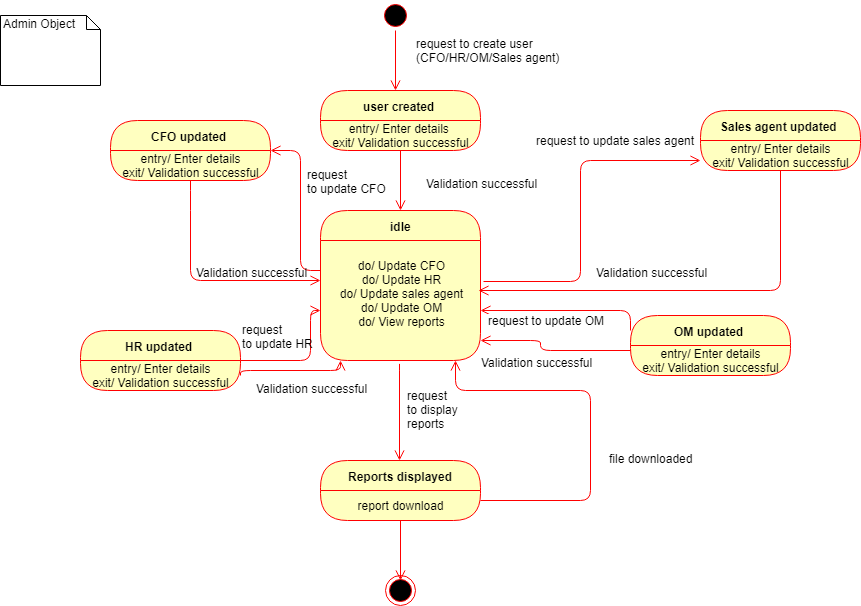

The diagram above was exported from draw.io. Its source (the exported page's mxGraphModel, read from the mxfile embedded in the PNG):
<mxGraphModel dx="839" dy="435" grid="1" gridSize="10" guides="1" tooltips="1" connect="1" arrows="1" fold="1" page="1" pageScale="1" pageWidth="850" pageHeight="1100" math="0" shadow="0">
  <root>
    <mxCell id="0" />
    <mxCell id="1" parent="0" />
    <mxCell id="_l3EORvOyoUwvHol0EKe-3" value="" style="ellipse;html=1;shape=startState;fillColor=#000000;strokeColor=#ff0000;" vertex="1" parent="1">
      <mxGeometry x="420" y="10" width="30" height="30" as="geometry" />
    </mxCell>
    <mxCell id="_l3EORvOyoUwvHol0EKe-4" value="" style="edgeStyle=orthogonalEdgeStyle;html=1;verticalAlign=bottom;endArrow=open;endSize=8;strokeColor=#ff0000;" edge="1" source="_l3EORvOyoUwvHol0EKe-3" parent="1">
      <mxGeometry relative="1" as="geometry">
        <mxPoint x="435" y="100" as="targetPoint" />
      </mxGeometry>
    </mxCell>
    <mxCell id="_l3EORvOyoUwvHol0EKe-5" value="user created&amp;nbsp;" style="swimlane;html=1;fontStyle=1;align=center;verticalAlign=middle;childLayout=stackLayout;horizontal=1;startSize=30;horizontalStack=0;resizeParent=0;resizeLast=1;container=0;fontColor=#000000;collapsible=0;rounded=1;arcSize=30;strokeColor=#ff0000;fillColor=#ffffc0;swimlaneFillColor=#ffffc0;" vertex="1" parent="1">
      <mxGeometry x="360" y="100" width="160" height="60" as="geometry" />
    </mxCell>
    <mxCell id="_l3EORvOyoUwvHol0EKe-6" value="entry/ Enter details&amp;nbsp;&lt;br&gt;exit/ Validation successful&lt;br&gt;" style="text;html=1;strokeColor=none;fillColor=none;align=center;verticalAlign=middle;spacingLeft=4;spacingRight=4;whiteSpace=wrap;overflow=hidden;rotatable=0;fontColor=#000000;" vertex="1" parent="_l3EORvOyoUwvHol0EKe-5">
      <mxGeometry y="30" width="160" height="30" as="geometry" />
    </mxCell>
    <mxCell id="_l3EORvOyoUwvHol0EKe-7" value="" style="edgeStyle=orthogonalEdgeStyle;html=1;verticalAlign=bottom;endArrow=open;endSize=8;strokeColor=#ff0000;" edge="1" source="_l3EORvOyoUwvHol0EKe-5" parent="1">
      <mxGeometry relative="1" as="geometry">
        <mxPoint x="440" y="220" as="targetPoint" />
      </mxGeometry>
    </mxCell>
    <mxCell id="_l3EORvOyoUwvHol0EKe-9" value="Admin Object" style="shape=note;whiteSpace=wrap;html=1;size=14;verticalAlign=top;align=left;spacingTop=-6;" vertex="1" parent="1">
      <mxGeometry x="40" y="25" width="100" height="70" as="geometry" />
    </mxCell>
    <mxCell id="_l3EORvOyoUwvHol0EKe-10" value="request to create user &#10;(CFO/HR/OM/Sales agent)&#10;&#10;" style="text;strokeColor=none;fillColor=none;align=left;verticalAlign=top;spacingLeft=4;spacingRight=4;overflow=hidden;rotatable=0;points=[[0,0.5],[1,0.5]];portConstraint=eastwest;" vertex="1" parent="1">
      <mxGeometry x="450" y="40" width="160" height="53" as="geometry" />
    </mxCell>
    <mxCell id="_l3EORvOyoUwvHol0EKe-12" value="Validation successful" style="text;strokeColor=none;fillColor=none;align=left;verticalAlign=top;spacingLeft=4;spacingRight=4;overflow=hidden;rotatable=0;points=[[0,0.5],[1,0.5]];portConstraint=eastwest;" vertex="1" parent="1">
      <mxGeometry x="460" y="180" width="140" height="26" as="geometry" />
    </mxCell>
    <mxCell id="_l3EORvOyoUwvHol0EKe-13" value="idle" style="swimlane;html=1;fontStyle=1;align=center;verticalAlign=middle;childLayout=stackLayout;horizontal=1;startSize=30;horizontalStack=0;resizeParent=0;resizeLast=1;container=0;fontColor=#000000;collapsible=0;rounded=1;arcSize=30;strokeColor=#ff0000;fillColor=#ffffc0;swimlaneFillColor=#ffffc0;" vertex="1" parent="1">
      <mxGeometry x="360" y="220" width="160" height="150" as="geometry" />
    </mxCell>
    <mxCell id="_l3EORvOyoUwvHol0EKe-14" value="do/ Update CFO&lt;br&gt;do/ Update HR&lt;br&gt;do/ Update sales agent&lt;br&gt;do/ Update OM&lt;br&gt;do/ View reports&lt;br&gt;&lt;br&gt;" style="text;html=1;strokeColor=none;fillColor=none;align=center;verticalAlign=middle;spacingLeft=4;spacingRight=4;whiteSpace=wrap;overflow=hidden;rotatable=0;fontColor=#000000;" vertex="1" parent="_l3EORvOyoUwvHol0EKe-13">
      <mxGeometry y="30" width="160" height="120" as="geometry" />
    </mxCell>
    <mxCell id="_l3EORvOyoUwvHol0EKe-17" value="" style="edgeStyle=orthogonalEdgeStyle;html=1;verticalAlign=bottom;endArrow=open;endSize=8;strokeColor=#ff0000;" edge="1" parent="1">
      <mxGeometry relative="1" as="geometry">
        <mxPoint x="439" y="470" as="targetPoint" />
        <mxPoint x="439" y="380" as="sourcePoint" />
        <Array as="points">
          <mxPoint x="439" y="370" />
          <mxPoint x="439" y="370" />
        </Array>
      </mxGeometry>
    </mxCell>
    <mxCell id="_l3EORvOyoUwvHol0EKe-23" value="" style="edgeStyle=orthogonalEdgeStyle;html=1;verticalAlign=bottom;endArrow=open;endSize=8;strokeColor=#ff0000;exitX=1.019;exitY=0.342;exitDx=0;exitDy=0;exitPerimeter=0;" edge="1" parent="1" source="_l3EORvOyoUwvHol0EKe-14">
      <mxGeometry relative="1" as="geometry">
        <mxPoint x="740" y="170" as="targetPoint" />
        <mxPoint x="590" y="290" as="sourcePoint" />
        <Array as="points">
          <mxPoint x="620" y="291" />
        </Array>
      </mxGeometry>
    </mxCell>
    <mxCell id="_l3EORvOyoUwvHol0EKe-24" value="request to update sales agent" style="text;strokeColor=none;fillColor=none;align=left;verticalAlign=top;spacingLeft=4;spacingRight=4;overflow=hidden;rotatable=0;points=[[0,0.5],[1,0.5]];portConstraint=eastwest;" vertex="1" parent="1">
      <mxGeometry x="570" y="137" width="170" height="26" as="geometry" />
    </mxCell>
    <mxCell id="_l3EORvOyoUwvHol0EKe-25" value="Sales agent updated&amp;nbsp;" style="swimlane;html=1;fontStyle=1;align=center;verticalAlign=middle;childLayout=stackLayout;horizontal=1;startSize=30;horizontalStack=0;resizeParent=0;resizeLast=1;container=0;fontColor=#000000;collapsible=0;rounded=1;arcSize=30;strokeColor=#ff0000;fillColor=#ffffc0;swimlaneFillColor=#ffffc0;" vertex="1" parent="1">
      <mxGeometry x="740" y="120" width="160" height="60" as="geometry" />
    </mxCell>
    <mxCell id="_l3EORvOyoUwvHol0EKe-26" value="entry/ Enter details&lt;br&gt;exit/ Validation successful&lt;br&gt;&lt;br&gt;" style="text;html=1;strokeColor=none;fillColor=none;align=center;verticalAlign=middle;spacingLeft=4;spacingRight=4;whiteSpace=wrap;overflow=hidden;rotatable=0;fontColor=#000000;" vertex="1" parent="_l3EORvOyoUwvHol0EKe-25">
      <mxGeometry y="30" width="160" height="30" as="geometry" />
    </mxCell>
    <mxCell id="_l3EORvOyoUwvHol0EKe-28" value="Subtitle" style="text;html=1;strokeColor=none;fillColor=none;align=center;verticalAlign=middle;spacingLeft=4;spacingRight=4;whiteSpace=wrap;overflow=hidden;rotatable=0;fontColor=#000000;" vertex="1" parent="_l3EORvOyoUwvHol0EKe-25">
      <mxGeometry y="60" width="160" as="geometry" />
    </mxCell>
    <mxCell id="_l3EORvOyoUwvHol0EKe-27" value="" style="edgeStyle=orthogonalEdgeStyle;html=1;verticalAlign=bottom;endArrow=open;endSize=8;strokeColor=#ff0000;entryX=0.988;entryY=0.417;entryDx=0;entryDy=0;entryPerimeter=0;" edge="1" source="_l3EORvOyoUwvHol0EKe-25" parent="1" target="_l3EORvOyoUwvHol0EKe-14">
      <mxGeometry relative="1" as="geometry">
        <mxPoint x="530" y="300" as="targetPoint" />
        <Array as="points">
          <mxPoint x="820" y="300" />
        </Array>
      </mxGeometry>
    </mxCell>
    <mxCell id="_l3EORvOyoUwvHol0EKe-33" value="Validation successful" style="text;strokeColor=none;fillColor=none;align=left;verticalAlign=top;spacingLeft=4;spacingRight=4;overflow=hidden;rotatable=0;points=[[0,0.5],[1,0.5]];portConstraint=eastwest;" vertex="1" parent="1">
      <mxGeometry x="630" y="269" width="190" height="26" as="geometry" />
    </mxCell>
    <mxCell id="_l3EORvOyoUwvHol0EKe-35" value="" style="edgeStyle=orthogonalEdgeStyle;html=1;verticalAlign=bottom;endArrow=open;endSize=8;strokeColor=#ff0000;exitX=0;exitY=0.25;exitDx=0;exitDy=0;exitPerimeter=0;" edge="1" parent="1" source="_l3EORvOyoUwvHol0EKe-14" target="_l3EORvOyoUwvHol0EKe-36">
      <mxGeometry relative="1" as="geometry">
        <mxPoint x="230" y="160" as="targetPoint" />
        <mxPoint x="350" y="270" as="sourcePoint" />
        <Array as="points">
          <mxPoint x="340" y="280" />
          <mxPoint x="340" y="160" />
        </Array>
      </mxGeometry>
    </mxCell>
    <mxCell id="_l3EORvOyoUwvHol0EKe-36" value="CFO updated&amp;nbsp;" style="swimlane;html=1;fontStyle=1;align=center;verticalAlign=middle;childLayout=stackLayout;horizontal=1;startSize=30;horizontalStack=0;resizeParent=0;resizeLast=1;container=0;fontColor=#000000;collapsible=0;rounded=1;arcSize=30;strokeColor=#ff0000;fillColor=#ffffc0;swimlaneFillColor=#ffffc0;" vertex="1" parent="1">
      <mxGeometry x="150" y="130" width="160" height="60" as="geometry" />
    </mxCell>
    <mxCell id="_l3EORvOyoUwvHol0EKe-37" value="entry/ Enter details&lt;br&gt;exit/ Validation successful&lt;br&gt;" style="text;html=1;strokeColor=none;fillColor=none;align=center;verticalAlign=middle;spacingLeft=4;spacingRight=4;whiteSpace=wrap;overflow=hidden;rotatable=0;fontColor=#000000;" vertex="1" parent="_l3EORvOyoUwvHol0EKe-36">
      <mxGeometry y="30" width="160" height="30" as="geometry" />
    </mxCell>
    <mxCell id="_l3EORvOyoUwvHol0EKe-38" value="request&lt;br&gt;to update CFO&lt;br&gt;" style="text;html=1;resizable=0;points=[];autosize=1;align=left;verticalAlign=top;spacingTop=-4;" vertex="1" parent="1">
      <mxGeometry x="345" y="175" width="90" height="30" as="geometry" />
    </mxCell>
    <mxCell id="_l3EORvOyoUwvHol0EKe-39" value="" style="edgeStyle=orthogonalEdgeStyle;html=1;verticalAlign=bottom;endArrow=open;endSize=8;strokeColor=#ff0000;" edge="1" parent="1">
      <mxGeometry relative="1" as="geometry">
        <mxPoint x="360" y="290" as="targetPoint" />
        <mxPoint x="230" y="190" as="sourcePoint" />
        <Array as="points">
          <mxPoint x="230" y="210" />
          <mxPoint x="230" y="210" />
        </Array>
      </mxGeometry>
    </mxCell>
    <mxCell id="_l3EORvOyoUwvHol0EKe-40" value="Validation successful" style="text;strokeColor=none;fillColor=none;align=left;verticalAlign=top;spacingLeft=4;spacingRight=4;overflow=hidden;rotatable=0;points=[[0,0.5],[1,0.5]];portConstraint=eastwest;" vertex="1" parent="1">
      <mxGeometry x="230" y="269" width="190" height="26" as="geometry" />
    </mxCell>
    <mxCell id="_l3EORvOyoUwvHol0EKe-42" value="HR updated&amp;nbsp;" style="swimlane;html=1;fontStyle=1;align=center;verticalAlign=middle;childLayout=stackLayout;horizontal=1;startSize=30;horizontalStack=0;resizeParent=0;resizeLast=1;container=0;fontColor=#000000;collapsible=0;rounded=1;arcSize=30;strokeColor=#ff0000;fillColor=#ffffc0;swimlaneFillColor=#ffffc0;" vertex="1" parent="1">
      <mxGeometry x="120" y="340" width="160" height="60" as="geometry" />
    </mxCell>
    <mxCell id="_l3EORvOyoUwvHol0EKe-43" value="entry/ Enter details&lt;br&gt;exit/ Validation successful&lt;br&gt;" style="text;html=1;strokeColor=none;fillColor=none;align=center;verticalAlign=middle;spacingLeft=4;spacingRight=4;whiteSpace=wrap;overflow=hidden;rotatable=0;fontColor=#000000;" vertex="1" parent="_l3EORvOyoUwvHol0EKe-42">
      <mxGeometry y="30" width="160" height="30" as="geometry" />
    </mxCell>
    <mxCell id="_l3EORvOyoUwvHol0EKe-46" value="" style="edgeStyle=orthogonalEdgeStyle;html=1;verticalAlign=bottom;endArrow=open;endSize=8;strokeColor=#ff0000;" edge="1" parent="1">
      <mxGeometry relative="1" as="geometry">
        <mxPoint x="360" y="320" as="targetPoint" />
        <mxPoint x="280" y="370" as="sourcePoint" />
        <Array as="points">
          <mxPoint x="350" y="370" />
          <mxPoint x="350" y="320" />
        </Array>
      </mxGeometry>
    </mxCell>
    <mxCell id="_l3EORvOyoUwvHol0EKe-47" value="request&amp;nbsp;&lt;br&gt;to update HR&amp;nbsp;&lt;br&gt;&lt;br&gt;" style="text;html=1;resizable=0;points=[];autosize=1;align=left;verticalAlign=top;spacingTop=-4;" vertex="1" parent="1">
      <mxGeometry x="280" y="330" width="90" height="40" as="geometry" />
    </mxCell>
    <mxCell id="_l3EORvOyoUwvHol0EKe-51" value="" style="edgeStyle=orthogonalEdgeStyle;html=1;verticalAlign=bottom;endArrow=open;endSize=8;strokeColor=#ff0000;exitX=1;exitY=0.5;exitDx=0;exitDy=0;entryX=0.125;entryY=1;entryDx=0;entryDy=0;entryPerimeter=0;" edge="1" parent="1" source="_l3EORvOyoUwvHol0EKe-43" target="_l3EORvOyoUwvHol0EKe-14">
      <mxGeometry relative="1" as="geometry">
        <mxPoint x="360" y="385" as="targetPoint" />
        <mxPoint x="290" y="420" as="sourcePoint" />
        <Array as="points">
          <mxPoint x="280" y="380" />
          <mxPoint x="380" y="380" />
        </Array>
      </mxGeometry>
    </mxCell>
    <mxCell id="_l3EORvOyoUwvHol0EKe-52" value="Validation successful" style="text;strokeColor=none;fillColor=none;align=left;verticalAlign=top;spacingLeft=4;spacingRight=4;overflow=hidden;rotatable=0;points=[[0,0.5],[1,0.5]];portConstraint=eastwest;" vertex="1" parent="1">
      <mxGeometry x="290" y="385" width="190" height="26" as="geometry" />
    </mxCell>
    <mxCell id="_l3EORvOyoUwvHol0EKe-53" value="OM updated&amp;nbsp;" style="swimlane;html=1;fontStyle=1;align=center;verticalAlign=middle;childLayout=stackLayout;horizontal=1;startSize=30;horizontalStack=0;resizeParent=0;resizeLast=1;container=0;fontColor=#000000;collapsible=0;rounded=1;arcSize=30;strokeColor=#ff0000;fillColor=#ffffc0;swimlaneFillColor=#ffffc0;" vertex="1" parent="1">
      <mxGeometry x="670" y="325" width="160" height="60" as="geometry" />
    </mxCell>
    <mxCell id="_l3EORvOyoUwvHol0EKe-54" value="entry/ Enter details&lt;br&gt;exit/ Validation successful&lt;br&gt;&lt;br&gt;" style="text;html=1;strokeColor=none;fillColor=none;align=center;verticalAlign=middle;spacingLeft=4;spacingRight=4;whiteSpace=wrap;overflow=hidden;rotatable=0;fontColor=#000000;" vertex="1" parent="_l3EORvOyoUwvHol0EKe-53">
      <mxGeometry y="30" width="160" height="30" as="geometry" />
    </mxCell>
    <mxCell id="_l3EORvOyoUwvHol0EKe-55" value="Subtitle" style="text;html=1;strokeColor=none;fillColor=none;align=center;verticalAlign=middle;spacingLeft=4;spacingRight=4;whiteSpace=wrap;overflow=hidden;rotatable=0;fontColor=#000000;" vertex="1" parent="_l3EORvOyoUwvHol0EKe-53">
      <mxGeometry y="60" width="160" as="geometry" />
    </mxCell>
    <mxCell id="_l3EORvOyoUwvHol0EKe-56" value="" style="edgeStyle=orthogonalEdgeStyle;html=1;verticalAlign=bottom;endArrow=open;endSize=8;strokeColor=#ff0000;exitX=0;exitY=0.25;exitDx=0;exitDy=0;exitPerimeter=0;entryX=1;entryY=0.583;entryDx=0;entryDy=0;entryPerimeter=0;" edge="1" parent="1" source="_l3EORvOyoUwvHol0EKe-53" target="_l3EORvOyoUwvHol0EKe-14">
      <mxGeometry relative="1" as="geometry">
        <mxPoint x="610" y="400" as="targetPoint" />
        <mxPoint x="610" y="340" as="sourcePoint" />
        <Array as="points">
          <mxPoint x="670" y="320" />
        </Array>
      </mxGeometry>
    </mxCell>
    <mxCell id="_l3EORvOyoUwvHol0EKe-57" value="request to update OM" style="text;html=1;resizable=0;points=[];align=center;verticalAlign=middle;labelBackgroundColor=#ffffff;" vertex="1" connectable="0" parent="_l3EORvOyoUwvHol0EKe-56">
      <mxGeometry x="0.2353" y="9" relative="1" as="geometry">
        <mxPoint as="offset" />
      </mxGeometry>
    </mxCell>
    <mxCell id="_l3EORvOyoUwvHol0EKe-58" value="" style="edgeStyle=orthogonalEdgeStyle;html=1;verticalAlign=bottom;endArrow=open;endSize=8;strokeColor=#ff0000;exitX=0;exitY=0.167;exitDx=0;exitDy=0;exitPerimeter=0;" edge="1" parent="1" source="_l3EORvOyoUwvHol0EKe-54">
      <mxGeometry relative="1" as="geometry">
        <mxPoint x="520" y="350" as="targetPoint" />
        <mxPoint x="580" y="380" as="sourcePoint" />
        <Array as="points">
          <mxPoint x="580" y="360" />
          <mxPoint x="580" y="350" />
        </Array>
      </mxGeometry>
    </mxCell>
    <mxCell id="_l3EORvOyoUwvHol0EKe-59" value="Validation successful" style="text;strokeColor=none;fillColor=none;align=left;verticalAlign=top;spacingLeft=4;spacingRight=4;overflow=hidden;rotatable=0;points=[[0,0.5],[1,0.5]];portConstraint=eastwest;" vertex="1" parent="1">
      <mxGeometry x="515" y="359" width="190" height="26" as="geometry" />
    </mxCell>
    <mxCell id="_l3EORvOyoUwvHol0EKe-60" value="Reports displayed" style="swimlane;html=1;fontStyle=1;align=center;verticalAlign=middle;childLayout=stackLayout;horizontal=1;startSize=30;horizontalStack=0;resizeParent=0;resizeLast=1;container=0;fontColor=#000000;collapsible=0;rounded=1;arcSize=30;strokeColor=#ff0000;fillColor=#ffffc0;swimlaneFillColor=#ffffc0;" vertex="1" parent="1">
      <mxGeometry x="360" y="470" width="160" height="60" as="geometry" />
    </mxCell>
    <mxCell id="_l3EORvOyoUwvHol0EKe-61" value="report download" style="text;html=1;strokeColor=none;fillColor=none;align=center;verticalAlign=middle;spacingLeft=4;spacingRight=4;whiteSpace=wrap;overflow=hidden;rotatable=0;fontColor=#000000;" vertex="1" parent="_l3EORvOyoUwvHol0EKe-60">
      <mxGeometry y="30" width="160" height="30" as="geometry" />
    </mxCell>
    <mxCell id="_l3EORvOyoUwvHol0EKe-62" value="" style="edgeStyle=orthogonalEdgeStyle;html=1;verticalAlign=bottom;endArrow=open;endSize=8;strokeColor=#ff0000;" edge="1" source="_l3EORvOyoUwvHol0EKe-60" parent="1">
      <mxGeometry relative="1" as="geometry">
        <mxPoint x="440" y="590" as="targetPoint" />
      </mxGeometry>
    </mxCell>
    <mxCell id="_l3EORvOyoUwvHol0EKe-63" value="" style="ellipse;html=1;shape=endState;fillColor=#000000;strokeColor=#ff0000;" vertex="1" parent="1">
      <mxGeometry x="425" y="585" width="30" height="30" as="geometry" />
    </mxCell>
    <mxCell id="_l3EORvOyoUwvHol0EKe-65" value="request&amp;nbsp;&lt;br&gt;to display&lt;br&gt;reports&amp;nbsp;&lt;br&gt;&lt;br&gt;" style="text;html=1;resizable=0;points=[];autosize=1;align=left;verticalAlign=top;spacingTop=-4;" vertex="1" parent="1">
      <mxGeometry x="445" y="396" width="70" height="60" as="geometry" />
    </mxCell>
    <mxCell id="_l3EORvOyoUwvHol0EKe-69" value="" style="edgeStyle=orthogonalEdgeStyle;html=1;verticalAlign=bottom;endArrow=open;endSize=8;strokeColor=#ff0000;entryX=0.844;entryY=1;entryDx=0;entryDy=0;entryPerimeter=0;" edge="1" parent="1" target="_l3EORvOyoUwvHol0EKe-14">
      <mxGeometry relative="1" as="geometry">
        <mxPoint x="495" y="400" as="targetPoint" />
        <mxPoint x="520" y="510" as="sourcePoint" />
        <Array as="points">
          <mxPoint x="630" y="510" />
          <mxPoint x="630" y="400" />
          <mxPoint x="495" y="400" />
        </Array>
      </mxGeometry>
    </mxCell>
    <mxCell id="_l3EORvOyoUwvHol0EKe-70" value="file downloaded" style="text;html=1;resizable=0;points=[];autosize=1;align=left;verticalAlign=top;spacingTop=-4;" vertex="1" parent="1">
      <mxGeometry x="647" y="459" width="100" height="20" as="geometry" />
    </mxCell>
  </root>
</mxGraphModel>